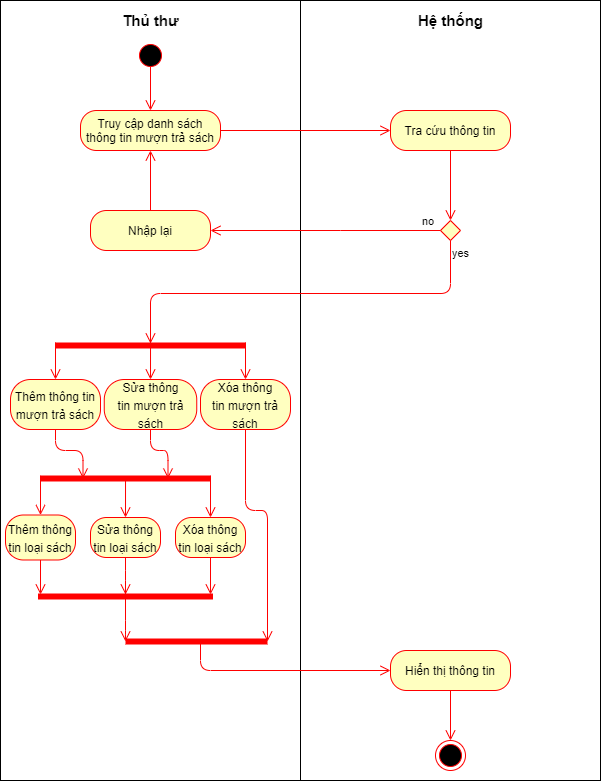

The diagram above was exported from draw.io. Its source (the exported page's mxGraphModel, read from the mxfile embedded in the PNG):
<mxGraphModel dx="1072" dy="556" grid="1" gridSize="10" guides="1" tooltips="1" connect="1" arrows="1" fold="1" page="1" pageScale="1" pageWidth="850" pageHeight="1100" math="0" shadow="0">
  <root>
    <mxCell id="KebqUjAJuPyPmXRESfWN-0" />
    <mxCell id="KebqUjAJuPyPmXRESfWN-1" parent="KebqUjAJuPyPmXRESfWN-0" />
    <mxCell id="1EIXFTKx0aAkJ__HG3ST-0" value="" style="html=1;" vertex="1" parent="KebqUjAJuPyPmXRESfWN-1">
      <mxGeometry x="130" y="60" width="300" height="780" as="geometry" />
    </mxCell>
    <mxCell id="1EIXFTKx0aAkJ__HG3ST-1" value="" style="html=1;" vertex="1" parent="KebqUjAJuPyPmXRESfWN-1">
      <mxGeometry x="430" y="60" width="300" height="780" as="geometry" />
    </mxCell>
    <mxCell id="1EIXFTKx0aAkJ__HG3ST-2" value="" style="ellipse;html=1;shape=startState;fillColor=#000000;strokeColor=#ff0000;" vertex="1" parent="KebqUjAJuPyPmXRESfWN-1">
      <mxGeometry x="265" y="100" width="30" height="30" as="geometry" />
    </mxCell>
    <mxCell id="1EIXFTKx0aAkJ__HG3ST-3" value="" style="edgeStyle=orthogonalEdgeStyle;html=1;verticalAlign=bottom;endArrow=open;endSize=8;strokeColor=#ff0000;rounded=0;entryX=0.5;entryY=0;entryDx=0;entryDy=0;" edge="1" parent="KebqUjAJuPyPmXRESfWN-1" target="1EIXFTKx0aAkJ__HG3ST-4">
      <mxGeometry relative="1" as="geometry">
        <mxPoint x="280" y="186" as="targetPoint" />
        <mxPoint x="280" y="126" as="sourcePoint" />
      </mxGeometry>
    </mxCell>
    <mxCell id="1EIXFTKx0aAkJ__HG3ST-4" value="Truy cập danh sách thông tin mượn trả sách" style="rounded=1;whiteSpace=wrap;html=1;arcSize=40;fontColor=#000000;fillColor=#ffffc0;strokeColor=#ff0000;" vertex="1" parent="KebqUjAJuPyPmXRESfWN-1">
      <mxGeometry x="210" y="170" width="140" height="40" as="geometry" />
    </mxCell>
    <mxCell id="1EIXFTKx0aAkJ__HG3ST-5" value="" style="edgeStyle=orthogonalEdgeStyle;html=1;verticalAlign=bottom;endArrow=open;endSize=8;strokeColor=#ff0000;rounded=0;entryX=0;entryY=0.5;entryDx=0;entryDy=0;" edge="1" parent="KebqUjAJuPyPmXRESfWN-1" source="1EIXFTKx0aAkJ__HG3ST-4" target="1EIXFTKx0aAkJ__HG3ST-6">
      <mxGeometry relative="1" as="geometry">
        <mxPoint x="280" y="286" as="targetPoint" />
      </mxGeometry>
    </mxCell>
    <mxCell id="1EIXFTKx0aAkJ__HG3ST-6" value="Tra cứu thông tin" style="rounded=1;whiteSpace=wrap;html=1;arcSize=40;fontColor=#000000;fillColor=#ffffc0;strokeColor=#ff0000;" vertex="1" parent="KebqUjAJuPyPmXRESfWN-1">
      <mxGeometry x="520" y="170" width="120" height="40" as="geometry" />
    </mxCell>
    <mxCell id="1EIXFTKx0aAkJ__HG3ST-7" value="" style="edgeStyle=orthogonalEdgeStyle;html=1;verticalAlign=bottom;endArrow=open;endSize=8;strokeColor=#ff0000;rounded=0;entryX=0.5;entryY=0;entryDx=0;entryDy=0;" edge="1" parent="KebqUjAJuPyPmXRESfWN-1" source="1EIXFTKx0aAkJ__HG3ST-6" target="1EIXFTKx0aAkJ__HG3ST-8">
      <mxGeometry relative="1" as="geometry">
        <mxPoint x="485" y="286" as="targetPoint" />
      </mxGeometry>
    </mxCell>
    <mxCell id="1EIXFTKx0aAkJ__HG3ST-8" value="" style="rhombus;whiteSpace=wrap;html=1;fillColor=#ffffc0;strokeColor=#ff0000;" vertex="1" parent="KebqUjAJuPyPmXRESfWN-1">
      <mxGeometry x="570" y="280" width="20" height="20" as="geometry" />
    </mxCell>
    <mxCell id="1EIXFTKx0aAkJ__HG3ST-9" value="no" style="edgeStyle=orthogonalEdgeStyle;html=1;align=left;verticalAlign=bottom;endArrow=open;endSize=8;strokeColor=#ff0000;rounded=1;exitX=0.5;exitY=1;exitDx=0;exitDy=0;" edge="1" parent="KebqUjAJuPyPmXRESfWN-1" source="1EIXFTKx0aAkJ__HG3ST-8">
      <mxGeometry x="-1" y="-32" relative="1" as="geometry">
        <mxPoint x="280" y="403" as="targetPoint" />
        <mxPoint x="2" y="-10" as="offset" />
        <mxPoint x="570" y="303" as="sourcePoint" />
        <Array as="points">
          <mxPoint x="580" y="353" />
          <mxPoint x="280" y="353" />
        </Array>
      </mxGeometry>
    </mxCell>
    <mxCell id="1EIXFTKx0aAkJ__HG3ST-10" value="yes" style="edgeStyle=orthogonalEdgeStyle;html=1;align=left;verticalAlign=top;endArrow=open;endSize=8;strokeColor=#ff0000;rounded=0;entryX=1;entryY=0.5;entryDx=0;entryDy=0;" edge="1" parent="KebqUjAJuPyPmXRESfWN-1" source="1EIXFTKx0aAkJ__HG3ST-8" target="1EIXFTKx0aAkJ__HG3ST-11">
      <mxGeometry x="-1" y="14" relative="1" as="geometry">
        <mxPoint x="560" y="610" as="targetPoint" />
        <Array as="points">
          <mxPoint x="470" y="290" />
          <mxPoint x="470" y="290" />
        </Array>
        <mxPoint x="10" y="-4" as="offset" />
      </mxGeometry>
    </mxCell>
    <mxCell id="1EIXFTKx0aAkJ__HG3ST-11" value="Nhập lại" style="rounded=1;whiteSpace=wrap;html=1;arcSize=40;fontColor=#000000;fillColor=#ffffc0;strokeColor=#ff0000;" vertex="1" parent="KebqUjAJuPyPmXRESfWN-1">
      <mxGeometry x="220" y="270" width="120" height="40" as="geometry" />
    </mxCell>
    <mxCell id="1EIXFTKx0aAkJ__HG3ST-12" value="" style="edgeStyle=orthogonalEdgeStyle;html=1;verticalAlign=bottom;endArrow=open;endSize=8;strokeColor=#ff0000;rounded=0;entryX=0.5;entryY=1;entryDx=0;entryDy=0;" edge="1" parent="KebqUjAJuPyPmXRESfWN-1" source="1EIXFTKx0aAkJ__HG3ST-11" target="1EIXFTKx0aAkJ__HG3ST-4">
      <mxGeometry relative="1" as="geometry">
        <mxPoint x="280" y="400" as="targetPoint" />
      </mxGeometry>
    </mxCell>
    <mxCell id="1EIXFTKx0aAkJ__HG3ST-13" value="Hiển thị thông tin" style="rounded=1;whiteSpace=wrap;html=1;arcSize=40;fontColor=#000000;fillColor=#ffffc0;strokeColor=#ff0000;" vertex="1" parent="KebqUjAJuPyPmXRESfWN-1">
      <mxGeometry x="520" y="710" width="120" height="40" as="geometry" />
    </mxCell>
    <mxCell id="1EIXFTKx0aAkJ__HG3ST-14" value="" style="edgeStyle=orthogonalEdgeStyle;html=1;verticalAlign=bottom;endArrow=open;endSize=8;strokeColor=#ff0000;rounded=0;entryX=0.5;entryY=0;entryDx=0;entryDy=0;" edge="1" parent="KebqUjAJuPyPmXRESfWN-1" source="1EIXFTKx0aAkJ__HG3ST-13" target="1EIXFTKx0aAkJ__HG3ST-15">
      <mxGeometry relative="1" as="geometry">
        <mxPoint x="520" y="480" as="targetPoint" />
      </mxGeometry>
    </mxCell>
    <mxCell id="1EIXFTKx0aAkJ__HG3ST-15" value="" style="ellipse;html=1;shape=endState;fillColor=#000000;strokeColor=#ff0000;" vertex="1" parent="KebqUjAJuPyPmXRESfWN-1">
      <mxGeometry x="565" y="800" width="30" height="30" as="geometry" />
    </mxCell>
    <mxCell id="1EIXFTKx0aAkJ__HG3ST-16" value="&lt;font size=&quot;1&quot;&gt;&lt;b style=&quot;font-size: 15px&quot;&gt;Thủ thư&lt;/b&gt;&lt;/font&gt;" style="text;html=1;align=center;verticalAlign=middle;resizable=0;points=[];autosize=1;strokeColor=none;fillColor=none;" vertex="1" parent="KebqUjAJuPyPmXRESfWN-1">
      <mxGeometry x="245" y="70" width="70" height="20" as="geometry" />
    </mxCell>
    <mxCell id="1EIXFTKx0aAkJ__HG3ST-17" value="&lt;font size=&quot;1&quot;&gt;&lt;b style=&quot;font-size: 15px&quot;&gt;Hệ thống&lt;/b&gt;&lt;/font&gt;" style="text;html=1;align=center;verticalAlign=middle;resizable=0;points=[];autosize=1;strokeColor=none;fillColor=none;" vertex="1" parent="KebqUjAJuPyPmXRESfWN-1">
      <mxGeometry x="540" y="70" width="80" height="20" as="geometry" />
    </mxCell>
    <mxCell id="1EIXFTKx0aAkJ__HG3ST-18" value="" style="shape=line;html=1;strokeWidth=6;strokeColor=#ff0000;fontSize=15;" vertex="1" parent="KebqUjAJuPyPmXRESfWN-1">
      <mxGeometry x="185" y="400" width="190" height="10" as="geometry" />
    </mxCell>
    <mxCell id="1EIXFTKx0aAkJ__HG3ST-19" value="&lt;font style=&quot;font-size: 12px&quot;&gt;Sửa thông tin&amp;nbsp;&lt;/font&gt;&lt;span style=&quot;font-size: 12px&quot;&gt;mượn trả sách&lt;/span&gt;" style="rounded=1;whiteSpace=wrap;html=1;arcSize=40;fontColor=#000000;fillColor=#ffffc0;strokeColor=#ff0000;fontSize=15;" vertex="1" parent="KebqUjAJuPyPmXRESfWN-1">
      <mxGeometry x="233.75" y="439" width="92.5" height="50" as="geometry" />
    </mxCell>
    <mxCell id="1EIXFTKx0aAkJ__HG3ST-20" value="" style="edgeStyle=orthogonalEdgeStyle;html=1;verticalAlign=bottom;endArrow=open;endSize=8;strokeColor=#ff0000;rounded=1;fontSize=15;strokeWidth=1;startSize=7;jumpSize=13;entryX=0.75;entryY=0.5;entryDx=0;entryDy=0;entryPerimeter=0;exitX=0.5;exitY=1;exitDx=0;exitDy=0;" edge="1" parent="KebqUjAJuPyPmXRESfWN-1" source="1EIXFTKx0aAkJ__HG3ST-19" target="HaErzFH-eWG1EpxCDaIw-2">
      <mxGeometry relative="1" as="geometry">
        <mxPoint x="280" y="563" as="targetPoint" />
        <Array as="points">
          <mxPoint x="280" y="510" />
          <mxPoint x="298" y="510" />
        </Array>
      </mxGeometry>
    </mxCell>
    <mxCell id="1EIXFTKx0aAkJ__HG3ST-21" value="" style="edgeStyle=orthogonalEdgeStyle;html=1;verticalAlign=bottom;endArrow=open;endSize=8;strokeColor=#ff0000;rounded=0;fontSize=15;entryX=0.5;entryY=0;entryDx=0;entryDy=0;" edge="1" parent="KebqUjAJuPyPmXRESfWN-1" target="1EIXFTKx0aAkJ__HG3ST-25">
      <mxGeometry relative="1" as="geometry">
        <mxPoint x="195" y="487" as="targetPoint" />
        <mxPoint x="185" y="402" as="sourcePoint" />
        <Array as="points">
          <mxPoint x="185" y="402" />
        </Array>
      </mxGeometry>
    </mxCell>
    <mxCell id="1EIXFTKx0aAkJ__HG3ST-22" value="" style="edgeStyle=orthogonalEdgeStyle;html=1;verticalAlign=bottom;endArrow=open;endSize=8;strokeColor=#ff0000;rounded=0;fontSize=15;entryX=0.5;entryY=0;entryDx=0;entryDy=0;" edge="1" parent="KebqUjAJuPyPmXRESfWN-1" target="1EIXFTKx0aAkJ__HG3ST-23">
      <mxGeometry relative="1" as="geometry">
        <mxPoint x="365" y="477" as="targetPoint" />
        <mxPoint x="375" y="402" as="sourcePoint" />
        <Array as="points">
          <mxPoint x="375" y="402" />
        </Array>
      </mxGeometry>
    </mxCell>
    <mxCell id="1EIXFTKx0aAkJ__HG3ST-23" value="&lt;font style=&quot;font-size: 12px&quot;&gt;Xóa thông tin&amp;nbsp;&lt;/font&gt;&lt;span style=&quot;font-size: 12px&quot;&gt;mượn trả sách&lt;/span&gt;" style="rounded=1;whiteSpace=wrap;html=1;arcSize=40;fontColor=#000000;fillColor=#ffffc0;strokeColor=#ff0000;fontSize=15;" vertex="1" parent="KebqUjAJuPyPmXRESfWN-1">
      <mxGeometry x="330" y="439" width="90" height="50" as="geometry" />
    </mxCell>
    <mxCell id="1EIXFTKx0aAkJ__HG3ST-24" value="" style="edgeStyle=orthogonalEdgeStyle;html=1;verticalAlign=bottom;endArrow=open;endSize=8;strokeColor=#ff0000;rounded=1;fontSize=15;entryX=0.75;entryY=0.5;entryDx=0;entryDy=0;entryPerimeter=0;exitX=0.5;exitY=1;exitDx=0;exitDy=0;" edge="1" parent="KebqUjAJuPyPmXRESfWN-1" source="1EIXFTKx0aAkJ__HG3ST-23">
      <mxGeometry relative="1" as="geometry">
        <mxPoint x="397" y="701" as="targetPoint" />
        <mxPoint x="387" y="489" as="sourcePoint" />
        <Array as="points">
          <mxPoint x="375" y="570" />
          <mxPoint x="397" y="570" />
        </Array>
      </mxGeometry>
    </mxCell>
    <mxCell id="1EIXFTKx0aAkJ__HG3ST-25" value="&lt;font style=&quot;font-size: 12px&quot;&gt;Thêm thông tin mượn trả sách&lt;/font&gt;" style="rounded=1;whiteSpace=wrap;html=1;arcSize=40;fontColor=#000000;fillColor=#ffffc0;strokeColor=#ff0000;fontSize=15;" vertex="1" parent="KebqUjAJuPyPmXRESfWN-1">
      <mxGeometry x="140" y="439" width="90" height="50" as="geometry" />
    </mxCell>
    <mxCell id="1EIXFTKx0aAkJ__HG3ST-27" value="" style="edgeStyle=orthogonalEdgeStyle;html=1;verticalAlign=bottom;endArrow=open;endSize=8;strokeColor=#ff0000;rounded=1;fontSize=15;entryX=0.5;entryY=0;entryDx=0;entryDy=0;" edge="1" parent="KebqUjAJuPyPmXRESfWN-1" target="1EIXFTKx0aAkJ__HG3ST-19">
      <mxGeometry relative="1" as="geometry">
        <mxPoint x="280" y="457" as="targetPoint" />
        <mxPoint x="280.02857142857147" y="397" as="sourcePoint" />
        <Array as="points" />
      </mxGeometry>
    </mxCell>
    <mxCell id="HaErzFH-eWG1EpxCDaIw-2" value="" style="shape=line;html=1;strokeWidth=6;strokeColor=#ff0000;fontSize=15;" vertex="1" parent="KebqUjAJuPyPmXRESfWN-1">
      <mxGeometry x="170" y="533" width="170" height="10" as="geometry" />
    </mxCell>
    <mxCell id="HaErzFH-eWG1EpxCDaIw-3" value="&lt;font style=&quot;font-size: 12px&quot;&gt;Sửa thông tin loại sách&lt;/font&gt;" style="rounded=1;whiteSpace=wrap;html=1;arcSize=40;fontColor=#000000;fillColor=#ffffc0;strokeColor=#ff0000;fontSize=15;" vertex="1" parent="KebqUjAJuPyPmXRESfWN-1">
      <mxGeometry x="220" y="577" width="70" height="40" as="geometry" />
    </mxCell>
    <mxCell id="HaErzFH-eWG1EpxCDaIw-4" value="" style="edgeStyle=orthogonalEdgeStyle;html=1;verticalAlign=bottom;endArrow=open;endSize=8;strokeColor=#ff0000;rounded=1;fontSize=15;strokeWidth=1;startSize=7;jumpSize=13;" edge="1" parent="KebqUjAJuPyPmXRESfWN-1" source="HaErzFH-eWG1EpxCDaIw-3">
      <mxGeometry relative="1" as="geometry">
        <mxPoint x="255" y="654" as="targetPoint" />
        <Array as="points">
          <mxPoint x="255" y="630" />
          <mxPoint x="255" y="630" />
        </Array>
      </mxGeometry>
    </mxCell>
    <mxCell id="HaErzFH-eWG1EpxCDaIw-5" value="" style="edgeStyle=orthogonalEdgeStyle;html=1;verticalAlign=bottom;endArrow=open;endSize=8;strokeColor=#ff0000;rounded=0;fontSize=15;entryX=0.5;entryY=0;entryDx=0;entryDy=0;exitX=0;exitY=0.5;exitDx=0;exitDy=0;exitPerimeter=0;" edge="1" parent="KebqUjAJuPyPmXRESfWN-1" target="HaErzFH-eWG1EpxCDaIw-9">
      <mxGeometry relative="1" as="geometry">
        <mxPoint x="170" y="620" as="targetPoint" />
        <mxPoint x="170" y="535" as="sourcePoint" />
        <Array as="points" />
      </mxGeometry>
    </mxCell>
    <mxCell id="HaErzFH-eWG1EpxCDaIw-6" value="" style="edgeStyle=orthogonalEdgeStyle;html=1;verticalAlign=bottom;endArrow=open;endSize=8;strokeColor=#ff0000;rounded=0;fontSize=15;exitX=1;exitY=0.5;exitDx=0;exitDy=0;exitPerimeter=0;entryX=0.5;entryY=0;entryDx=0;entryDy=0;" edge="1" parent="KebqUjAJuPyPmXRESfWN-1" target="HaErzFH-eWG1EpxCDaIw-7">
      <mxGeometry relative="1" as="geometry">
        <mxPoint x="340" y="610" as="targetPoint" />
        <mxPoint x="340" y="535" as="sourcePoint" />
        <Array as="points" />
      </mxGeometry>
    </mxCell>
    <mxCell id="HaErzFH-eWG1EpxCDaIw-7" value="&lt;font style=&quot;font-size: 12px&quot;&gt;Xóa thông tin loại sách&lt;/font&gt;" style="rounded=1;whiteSpace=wrap;html=1;arcSize=40;fontColor=#000000;fillColor=#ffffc0;strokeColor=#ff0000;fontSize=15;" vertex="1" parent="KebqUjAJuPyPmXRESfWN-1">
      <mxGeometry x="305" y="577" width="70" height="40" as="geometry" />
    </mxCell>
    <mxCell id="HaErzFH-eWG1EpxCDaIw-8" value="" style="edgeStyle=orthogonalEdgeStyle;html=1;verticalAlign=bottom;endArrow=open;endSize=8;strokeColor=#ff0000;rounded=1;fontSize=15;exitX=0.5;exitY=1;exitDx=0;exitDy=0;" edge="1" parent="KebqUjAJuPyPmXRESfWN-1" source="HaErzFH-eWG1EpxCDaIw-7">
      <mxGeometry relative="1" as="geometry">
        <mxPoint x="340" y="654" as="targetPoint" />
        <mxPoint x="340" y="610" as="sourcePoint" />
      </mxGeometry>
    </mxCell>
    <mxCell id="HaErzFH-eWG1EpxCDaIw-9" value="&lt;font style=&quot;font-size: 12px&quot;&gt;Thêm thông tin loại sách&lt;/font&gt;" style="rounded=1;whiteSpace=wrap;html=1;arcSize=40;fontColor=#000000;fillColor=#ffffc0;strokeColor=#ff0000;fontSize=15;" vertex="1" parent="KebqUjAJuPyPmXRESfWN-1">
      <mxGeometry x="135" y="574.5" width="70" height="45" as="geometry" />
    </mxCell>
    <mxCell id="HaErzFH-eWG1EpxCDaIw-10" value="" style="edgeStyle=orthogonalEdgeStyle;html=1;verticalAlign=bottom;endArrow=open;endSize=8;strokeColor=#ff0000;rounded=1;fontSize=15;" edge="1" parent="KebqUjAJuPyPmXRESfWN-1" source="HaErzFH-eWG1EpxCDaIw-9">
      <mxGeometry relative="1" as="geometry">
        <mxPoint x="170" y="654" as="targetPoint" />
      </mxGeometry>
    </mxCell>
    <mxCell id="HaErzFH-eWG1EpxCDaIw-11" value="" style="edgeStyle=orthogonalEdgeStyle;html=1;verticalAlign=bottom;endArrow=open;endSize=8;strokeColor=#ff0000;rounded=1;fontSize=15;entryX=0.5;entryY=0;entryDx=0;entryDy=0;" edge="1" parent="KebqUjAJuPyPmXRESfWN-1" target="HaErzFH-eWG1EpxCDaIw-3">
      <mxGeometry relative="1" as="geometry">
        <mxPoint x="255" y="590" as="targetPoint" />
        <mxPoint x="255.02857142857147" y="537" as="sourcePoint" />
        <Array as="points" />
      </mxGeometry>
    </mxCell>
    <mxCell id="cmQtkXjhBuboAGHjQTOo-2" style="edgeStyle=orthogonalEdgeStyle;rounded=1;jumpSize=13;orthogonalLoop=1;jettySize=auto;html=1;fontSize=12;startSize=8;endSize=8;strokeWidth=1;fillColor=#e51400;strokeColor=#FF0000;endArrow=open;endFill=0;entryX=0;entryY=0.5;entryDx=0;entryDy=0;entryPerimeter=0;" edge="1" parent="KebqUjAJuPyPmXRESfWN-1" target="cmQtkXjhBuboAGHjQTOo-0">
      <mxGeometry relative="1" as="geometry">
        <mxPoint x="255" y="650" as="sourcePoint" />
        <mxPoint x="256" y="700" as="targetPoint" />
        <Array as="points">
          <mxPoint x="255" y="690" />
          <mxPoint x="255" y="690" />
        </Array>
      </mxGeometry>
    </mxCell>
    <mxCell id="HaErzFH-eWG1EpxCDaIw-12" value="" style="shape=line;html=1;strokeWidth=6;strokeColor=#ff0000;fontSize=15;" vertex="1" parent="KebqUjAJuPyPmXRESfWN-1">
      <mxGeometry x="167.5" y="651" width="175" height="10" as="geometry" />
    </mxCell>
    <mxCell id="HaErzFH-eWG1EpxCDaIw-13" value="" style="edgeStyle=orthogonalEdgeStyle;html=1;verticalAlign=bottom;endArrow=open;endSize=8;strokeColor=#ff0000;rounded=1;fontSize=15;strokeWidth=1;startSize=7;jumpSize=13;entryX=0.25;entryY=0.5;entryDx=0;entryDy=0;entryPerimeter=0;exitX=0.5;exitY=1;exitDx=0;exitDy=0;" edge="1" parent="KebqUjAJuPyPmXRESfWN-1" source="1EIXFTKx0aAkJ__HG3ST-25" target="HaErzFH-eWG1EpxCDaIw-2">
      <mxGeometry relative="1" as="geometry">
        <mxPoint x="184.9" y="563" as="targetPoint" />
        <Array as="points">
          <mxPoint x="185" y="510" />
          <mxPoint x="213" y="510" />
        </Array>
        <mxPoint x="184.95825242718448" y="510" as="sourcePoint" />
      </mxGeometry>
    </mxCell>
    <mxCell id="cmQtkXjhBuboAGHjQTOo-0" value="" style="shape=line;html=1;strokeWidth=6;strokeColor=#ff0000;fontSize=12;" vertex="1" parent="KebqUjAJuPyPmXRESfWN-1">
      <mxGeometry x="255" y="696" width="142" height="10" as="geometry" />
    </mxCell>
    <mxCell id="cmQtkXjhBuboAGHjQTOo-1" value="" style="edgeStyle=orthogonalEdgeStyle;html=1;verticalAlign=bottom;endArrow=open;endSize=8;strokeColor=#ff0000;rounded=1;fontSize=12;jumpSize=13;entryX=0;entryY=0.5;entryDx=0;entryDy=0;" edge="1" parent="KebqUjAJuPyPmXRESfWN-1" target="1EIXFTKx0aAkJ__HG3ST-13">
      <mxGeometry relative="1" as="geometry">
        <mxPoint x="330" y="773" as="targetPoint" />
        <mxPoint x="330" y="703" as="sourcePoint" />
        <Array as="points">
          <mxPoint x="330" y="730" />
        </Array>
      </mxGeometry>
    </mxCell>
  </root>
</mxGraphModel>